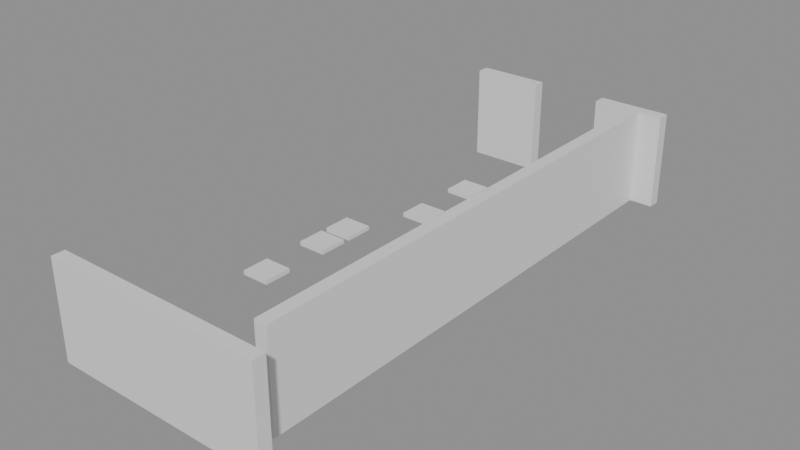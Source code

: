 # Source: building_lego.blend  (saved by Blender 5.0.119; exported with 4.5.12 LTS)
import bpy
from mathutils import Matrix  # noqa: F401  (used for matrix-valued properties, if any)

bpy.ops.wm.read_factory_settings(use_empty=True)
scene = bpy.context.scene
scene.name = 'Scene'

# ---- collections
col_01_paredes_externas = bpy.data.collections.new('01_Paredes_Externas'); scene.collection.children.link(col_01_paredes_externas)
col_04_moveis_decoracoes = bpy.data.collections.new('04_Moveis_Decoracoes'); scene.collection.children.link(col_04_moveis_decoracoes)

# ---- materials (node trees are filled in below, after node groups)
mat_mat_parede_externa = bpy.data.materials.new('Mat_Parede_Externa')
mat_mat_moveis = bpy.data.materials.new('Mat_Moveis')

# ---- material node trees
mat_mat_parede_externa.use_nodes = True; mat_mat_parede_externa.node_tree.nodes.clear()
_N = mat_mat_parede_externa.node_tree.nodes; _L = mat_mat_parede_externa.node_tree.links
n0 = _N.new('ShaderNodeBsdfPrincipled'); n0.name = 'BSDF - Pré-fundamentado'; n0.location = (-200, 100)
n1 = _N.new('ShaderNodeOutputMaterial'); n1.name = 'Saída de material'; n1.location = (200, 100)
_L.new(n0.outputs[0], n1.inputs[0])
n1.is_active_output = True
mat_mat_moveis.use_nodes = True; mat_mat_moveis.node_tree.nodes.clear()
_N = mat_mat_moveis.node_tree.nodes; _L = mat_mat_moveis.node_tree.links
n0 = _N.new('ShaderNodeBsdfPrincipled'); n0.name = 'BSDF - Pré-fundamentado'; n0.location = (-200, 100)
n1 = _N.new('ShaderNodeOutputMaterial'); n1.name = 'Saída de material'; n1.location = (200, 100)
_L.new(n0.outputs[0], n1.inputs[0])
n1.is_active_output = True

# ---- meshes
me_bloco_dungeon_wall_4304_2726_z20 = bpy.data.meshes.new('Bloco_dungeon_wall_4304_2726_z20')
me_bloco_dungeon_wall_4304_2726_z20.from_pydata([(-0.5, -0.175, -1.32), (0.5, -0.175, -1.32), (0.5, 0.175, -1.32), (-0.5, 0.175, -1.32), (-0.5, -0.175, 1.32), (0.5, -0.175, 1.32), (0.5, 0.175, 1.32), (-0.5, 0.175, 1.32)], [], [(0, 1, 2, 3), (4, 7, 6, 5), (0, 4, 5, 1), (2, 6, 7, 3), (0, 3, 7, 4), (1, 5, 6, 2)])
me_bloco_dungeon_wall_4304_2726_z20.materials.append(mat_mat_parede_externa)
me_bloco_dungeon_wall_4304_2726_z20.update()
me_bloco_dungeon_wall_4305_2726_z20 = bpy.data.meshes.new('Bloco_dungeon_wall_4305_2726_z20')
me_bloco_dungeon_wall_4305_2726_z20.from_pydata([(-0.5, -0.175, -1.32), (0.5, -0.175, -1.32), (0.5, 0.175, -1.32), (-0.5, 0.175, -1.32), (-0.5, -0.175, 1.32), (0.5, -0.175, 1.32), (0.5, 0.175, 1.32), (-0.5, 0.175, 1.32)], [], [(0, 1, 2, 3), (4, 7, 6, 5), (0, 4, 5, 1), (2, 6, 7, 3), (0, 3, 7, 4), (1, 5, 6, 2)])
me_bloco_dungeon_wall_4305_2726_z20.materials.append(mat_mat_parede_externa)
me_bloco_dungeon_wall_4305_2726_z20.update()
me_bloco_dungeon_wall_4306_2726_z20 = bpy.data.meshes.new('Bloco_dungeon_wall_4306_2726_z20')
me_bloco_dungeon_wall_4306_2726_z20.from_pydata([(-0.5, -0.175, -1.32), (0.5, -0.175, -1.32), (0.5, 0.175, -1.32), (-0.5, 0.175, -1.32), (-0.5, -0.175, 1.32), (0.5, -0.175, 1.32), (0.5, 0.175, 1.32), (-0.5, 0.175, 1.32)], [], [(0, 1, 2, 3), (4, 7, 6, 5), (0, 4, 5, 1), (2, 6, 7, 3), (0, 3, 7, 4), (1, 5, 6, 2)])
me_bloco_dungeon_wall_4306_2726_z20.materials.append(mat_mat_parede_externa)
me_bloco_dungeon_wall_4306_2726_z20.update()
me_bloco_dungeon_wall_4307_2726_z20 = bpy.data.meshes.new('Bloco_dungeon_wall_4307_2726_z20')
me_bloco_dungeon_wall_4307_2726_z20.from_pydata([(-0.5, -0.175, -1.32), (0.5, -0.175, -1.32), (0.5, 0.175, -1.32), (-0.5, 0.175, -1.32), (-0.5, -0.175, 1.32), (0.5, -0.175, 1.32), (0.5, 0.175, 1.32), (-0.5, 0.175, 1.32)], [], [(0, 1, 2, 3), (4, 7, 6, 5), (0, 4, 5, 1), (2, 6, 7, 3), (0, 3, 7, 4), (1, 5, 6, 2)])
me_bloco_dungeon_wall_4307_2726_z20.materials.append(mat_mat_parede_externa)
me_bloco_dungeon_wall_4307_2726_z20.update()
me_bloco_dungeon_wall_4308_2726_z20 = bpy.data.meshes.new('Bloco_dungeon_wall_4308_2726_z20')
me_bloco_dungeon_wall_4308_2726_z20.from_pydata([(-0.5, -0.175, -1.32), (0.5, -0.175, -1.32), (0.5, 0.175, -1.32), (-0.5, 0.175, -1.32), (-0.5, -0.175, 1.32), (0.5, -0.175, 1.32), (0.5, 0.175, 1.32), (-0.5, 0.175, 1.32)], [], [(0, 1, 2, 3), (4, 7, 6, 5), (0, 4, 5, 1), (2, 6, 7, 3), (0, 3, 7, 4), (1, 5, 6, 2)])
me_bloco_dungeon_wall_4308_2726_z20.materials.append(mat_mat_parede_externa)
me_bloco_dungeon_wall_4308_2726_z20.update()
me_bloco_dungeon_wall_4309_2726_z20 = bpy.data.meshes.new('Bloco_dungeon_wall_4309_2726_z20')
me_bloco_dungeon_wall_4309_2726_z20.from_pydata([(-0.5, -0.175, -1.32), (0.5, -0.175, -1.32), (0.5, 0.175, -1.32), (-0.5, 0.175, -1.32), (-0.5, -0.175, 1.32), (0.5, -0.175, 1.32), (0.5, 0.175, 1.32), (-0.5, 0.175, 1.32)], [], [(0, 1, 2, 3), (4, 7, 6, 5), (0, 4, 5, 1), (2, 6, 7, 3), (0, 3, 7, 4), (1, 5, 6, 2)])
me_bloco_dungeon_wall_4309_2726_z20.materials.append(mat_mat_parede_externa)
me_bloco_dungeon_wall_4309_2726_z20.update()
me_bloco_dungeon_wall_4304_2741_z20 = bpy.data.meshes.new('Bloco_dungeon_wall_4304_2741_z20')
me_bloco_dungeon_wall_4304_2741_z20.from_pydata([(-0.5, -0.175, -1.32), (0.5, -0.175, -1.32), (0.5, 0.175, -1.32), (-0.5, 0.175, -1.32), (-0.5, -0.175, 1.32), (0.5, -0.175, 1.32), (0.5, 0.175, 1.32), (-0.5, 0.175, 1.32)], [], [(0, 1, 2, 3), (4, 7, 6, 5), (0, 4, 5, 1), (2, 6, 7, 3), (0, 3, 7, 4), (1, 5, 6, 2)])
me_bloco_dungeon_wall_4304_2741_z20.materials.append(mat_mat_parede_externa)
me_bloco_dungeon_wall_4304_2741_z20.update()
me_bloco_dungeon_wall_4305_2741_z20 = bpy.data.meshes.new('Bloco_dungeon_wall_4305_2741_z20')
me_bloco_dungeon_wall_4305_2741_z20.from_pydata([(-0.5, -0.175, -1.32), (0.5, -0.175, -1.32), (0.5, 0.175, -1.32), (-0.5, 0.175, -1.32), (-0.5, -0.175, 1.32), (0.5, -0.175, 1.32), (0.5, 0.175, 1.32), (-0.5, 0.175, 1.32)], [], [(0, 1, 2, 3), (4, 7, 6, 5), (0, 4, 5, 1), (2, 6, 7, 3), (0, 3, 7, 4), (1, 5, 6, 2)])
me_bloco_dungeon_wall_4305_2741_z20.materials.append(mat_mat_parede_externa)
me_bloco_dungeon_wall_4305_2741_z20.update()
me_bloco_dungeon_wall_4308_2741_z20 = bpy.data.meshes.new('Bloco_dungeon_wall_4308_2741_z20')
me_bloco_dungeon_wall_4308_2741_z20.from_pydata([(-0.5, -0.175, -1.32), (0.5, -0.175, -1.32), (0.5, 0.175, -1.32), (-0.5, 0.175, -1.32), (-0.5, -0.175, 1.32), (0.5, -0.175, 1.32), (0.5, 0.175, 1.32), (-0.5, 0.175, 1.32)], [], [(0, 1, 2, 3), (4, 7, 6, 5), (0, 4, 5, 1), (2, 6, 7, 3), (0, 3, 7, 4), (1, 5, 6, 2)])
me_bloco_dungeon_wall_4308_2741_z20.materials.append(mat_mat_parede_externa)
me_bloco_dungeon_wall_4308_2741_z20.update()
me_bloco_dungeon_wall_4309_2741_z20 = bpy.data.meshes.new('Bloco_dungeon_wall_4309_2741_z20')
me_bloco_dungeon_wall_4309_2741_z20.from_pydata([(-0.5, -0.175, -1.32), (0.5, -0.175, -1.32), (0.5, 0.175, -1.32), (-0.5, 0.175, -1.32), (-0.5, -0.175, 1.32), (0.5, -0.175, 1.32), (0.5, 0.175, 1.32), (-0.5, 0.175, 1.32)], [], [(0, 1, 2, 3), (4, 7, 6, 5), (0, 4, 5, 1), (2, 6, 7, 3), (0, 3, 7, 4), (1, 5, 6, 2)])
me_bloco_dungeon_wall_4309_2741_z20.materials.append(mat_mat_parede_externa)
me_bloco_dungeon_wall_4309_2741_z20.update()
me_bloco_dungeon_wall_4309_2727_z20 = bpy.data.meshes.new('Bloco_dungeon_wall_4309_2727_z20')
me_bloco_dungeon_wall_4309_2727_z20.from_pydata([(-0.175, -0.5, -1.32), (0.175, -0.5, -1.32), (0.175, 0.5, -1.32), (-0.175, 0.5, -1.32), (-0.175, -0.5, 1.32), (0.175, -0.5, 1.32), (0.175, 0.5, 1.32), (-0.175, 0.5, 1.32)], [], [(0, 1, 2, 3), (4, 7, 6, 5), (0, 4, 5, 1), (2, 6, 7, 3), (0, 3, 7, 4), (1, 5, 6, 2)])
me_bloco_dungeon_wall_4309_2727_z20.materials.append(mat_mat_parede_externa)
me_bloco_dungeon_wall_4309_2727_z20.update()
me_bloco_dungeon_wall_4309_2728_z20 = bpy.data.meshes.new('Bloco_dungeon_wall_4309_2728_z20')
me_bloco_dungeon_wall_4309_2728_z20.from_pydata([(-0.175, -0.5, -1.32), (0.175, -0.5, -1.32), (0.175, 0.5, -1.32), (-0.175, 0.5, -1.32), (-0.175, -0.5, 1.32), (0.175, -0.5, 1.32), (0.175, 0.5, 1.32), (-0.175, 0.5, 1.32)], [], [(0, 1, 2, 3), (4, 7, 6, 5), (0, 4, 5, 1), (2, 6, 7, 3), (0, 3, 7, 4), (1, 5, 6, 2)])
me_bloco_dungeon_wall_4309_2728_z20.materials.append(mat_mat_parede_externa)
me_bloco_dungeon_wall_4309_2728_z20.update()
me_bloco_dungeon_wall_4309_2729_z20 = bpy.data.meshes.new('Bloco_dungeon_wall_4309_2729_z20')
me_bloco_dungeon_wall_4309_2729_z20.from_pydata([(-0.175, -0.5, -1.32), (0.175, -0.5, -1.32), (0.175, 0.5, -1.32), (-0.175, 0.5, -1.32), (-0.175, -0.5, 1.32), (0.175, -0.5, 1.32), (0.175, 0.5, 1.32), (-0.175, 0.5, 1.32)], [], [(0, 1, 2, 3), (4, 7, 6, 5), (0, 4, 5, 1), (2, 6, 7, 3), (0, 3, 7, 4), (1, 5, 6, 2)])
me_bloco_dungeon_wall_4309_2729_z20.materials.append(mat_mat_parede_externa)
me_bloco_dungeon_wall_4309_2729_z20.update()
me_bloco_dungeon_wall_4309_2730_z20 = bpy.data.meshes.new('Bloco_dungeon_wall_4309_2730_z20')
me_bloco_dungeon_wall_4309_2730_z20.from_pydata([(-0.175, -0.5, -1.32), (0.175, -0.5, -1.32), (0.175, 0.5, -1.32), (-0.175, 0.5, -1.32), (-0.175, -0.5, 1.32), (0.175, -0.5, 1.32), (0.175, 0.5, 1.32), (-0.175, 0.5, 1.32)], [], [(0, 1, 2, 3), (4, 7, 6, 5), (0, 4, 5, 1), (2, 6, 7, 3), (0, 3, 7, 4), (1, 5, 6, 2)])
me_bloco_dungeon_wall_4309_2730_z20.materials.append(mat_mat_parede_externa)
me_bloco_dungeon_wall_4309_2730_z20.update()
me_bloco_dungeon_wall_4309_2731_z20 = bpy.data.meshes.new('Bloco_dungeon_wall_4309_2731_z20')
me_bloco_dungeon_wall_4309_2731_z20.from_pydata([(-0.175, -0.5, -1.32), (0.175, -0.5, -1.32), (0.175, 0.5, -1.32), (-0.175, 0.5, -1.32), (-0.175, -0.5, 1.32), (0.175, -0.5, 1.32), (0.175, 0.5, 1.32), (-0.175, 0.5, 1.32)], [], [(0, 1, 2, 3), (4, 7, 6, 5), (0, 4, 5, 1), (2, 6, 7, 3), (0, 3, 7, 4), (1, 5, 6, 2)])
me_bloco_dungeon_wall_4309_2731_z20.materials.append(mat_mat_parede_externa)
me_bloco_dungeon_wall_4309_2731_z20.update()
me_bloco_dungeon_wall_4309_2732_z20 = bpy.data.meshes.new('Bloco_dungeon_wall_4309_2732_z20')
me_bloco_dungeon_wall_4309_2732_z20.from_pydata([(-0.175, -0.5, -1.32), (0.175, -0.5, -1.32), (0.175, 0.5, -1.32), (-0.175, 0.5, -1.32), (-0.175, -0.5, 1.32), (0.175, -0.5, 1.32), (0.175, 0.5, 1.32), (-0.175, 0.5, 1.32)], [], [(0, 1, 2, 3), (4, 7, 6, 5), (0, 4, 5, 1), (2, 6, 7, 3), (0, 3, 7, 4), (1, 5, 6, 2)])
me_bloco_dungeon_wall_4309_2732_z20.materials.append(mat_mat_parede_externa)
me_bloco_dungeon_wall_4309_2732_z20.update()
me_bloco_dungeon_wall_4309_2733_z20 = bpy.data.meshes.new('Bloco_dungeon_wall_4309_2733_z20')
me_bloco_dungeon_wall_4309_2733_z20.from_pydata([(-0.175, -0.5, -1.32), (0.175, -0.5, -1.32), (0.175, 0.5, -1.32), (-0.175, 0.5, -1.32), (-0.175, -0.5, 1.32), (0.175, -0.5, 1.32), (0.175, 0.5, 1.32), (-0.175, 0.5, 1.32)], [], [(0, 1, 2, 3), (4, 7, 6, 5), (0, 4, 5, 1), (2, 6, 7, 3), (0, 3, 7, 4), (1, 5, 6, 2)])
me_bloco_dungeon_wall_4309_2733_z20.materials.append(mat_mat_parede_externa)
me_bloco_dungeon_wall_4309_2733_z20.update()
me_bloco_dungeon_wall_4309_2734_z20 = bpy.data.meshes.new('Bloco_dungeon_wall_4309_2734_z20')
me_bloco_dungeon_wall_4309_2734_z20.from_pydata([(-0.175, -0.5, -1.32), (0.175, -0.5, -1.32), (0.175, 0.5, -1.32), (-0.175, 0.5, -1.32), (-0.175, -0.5, 1.32), (0.175, -0.5, 1.32), (0.175, 0.5, 1.32), (-0.175, 0.5, 1.32)], [], [(0, 1, 2, 3), (4, 7, 6, 5), (0, 4, 5, 1), (2, 6, 7, 3), (0, 3, 7, 4), (1, 5, 6, 2)])
me_bloco_dungeon_wall_4309_2734_z20.materials.append(mat_mat_parede_externa)
me_bloco_dungeon_wall_4309_2734_z20.update()
me_bloco_dungeon_wall_4309_2735_z20 = bpy.data.meshes.new('Bloco_dungeon_wall_4309_2735_z20')
me_bloco_dungeon_wall_4309_2735_z20.from_pydata([(-0.175, -0.5, -1.32), (0.175, -0.5, -1.32), (0.175, 0.5, -1.32), (-0.175, 0.5, -1.32), (-0.175, -0.5, 1.32), (0.175, -0.5, 1.32), (0.175, 0.5, 1.32), (-0.175, 0.5, 1.32)], [], [(0, 1, 2, 3), (4, 7, 6, 5), (0, 4, 5, 1), (2, 6, 7, 3), (0, 3, 7, 4), (1, 5, 6, 2)])
me_bloco_dungeon_wall_4309_2735_z20.materials.append(mat_mat_parede_externa)
me_bloco_dungeon_wall_4309_2735_z20.update()
me_bloco_dungeon_wall_4309_2736_z20 = bpy.data.meshes.new('Bloco_dungeon_wall_4309_2736_z20')
me_bloco_dungeon_wall_4309_2736_z20.from_pydata([(-0.175, -0.5, -1.32), (0.175, -0.5, -1.32), (0.175, 0.5, -1.32), (-0.175, 0.5, -1.32), (-0.175, -0.5, 1.32), (0.175, -0.5, 1.32), (0.175, 0.5, 1.32), (-0.175, 0.5, 1.32)], [], [(0, 1, 2, 3), (4, 7, 6, 5), (0, 4, 5, 1), (2, 6, 7, 3), (0, 3, 7, 4), (1, 5, 6, 2)])
me_bloco_dungeon_wall_4309_2736_z20.materials.append(mat_mat_parede_externa)
me_bloco_dungeon_wall_4309_2736_z20.update()
me_bloco_dungeon_wall_4309_2737_z20 = bpy.data.meshes.new('Bloco_dungeon_wall_4309_2737_z20')
me_bloco_dungeon_wall_4309_2737_z20.from_pydata([(-0.175, -0.5, -1.32), (0.175, -0.5, -1.32), (0.175, 0.5, -1.32), (-0.175, 0.5, -1.32), (-0.175, -0.5, 1.32), (0.175, -0.5, 1.32), (0.175, 0.5, 1.32), (-0.175, 0.5, 1.32)], [], [(0, 1, 2, 3), (4, 7, 6, 5), (0, 4, 5, 1), (2, 6, 7, 3), (0, 3, 7, 4), (1, 5, 6, 2)])
me_bloco_dungeon_wall_4309_2737_z20.materials.append(mat_mat_parede_externa)
me_bloco_dungeon_wall_4309_2737_z20.update()
me_bloco_dungeon_wall_4309_2738_z20 = bpy.data.meshes.new('Bloco_dungeon_wall_4309_2738_z20')
me_bloco_dungeon_wall_4309_2738_z20.from_pydata([(-0.175, -0.5, -1.32), (0.175, -0.5, -1.32), (0.175, 0.5, -1.32), (-0.175, 0.5, -1.32), (-0.175, -0.5, 1.32), (0.175, -0.5, 1.32), (0.175, 0.5, 1.32), (-0.175, 0.5, 1.32)], [], [(0, 1, 2, 3), (4, 7, 6, 5), (0, 4, 5, 1), (2, 6, 7, 3), (0, 3, 7, 4), (1, 5, 6, 2)])
me_bloco_dungeon_wall_4309_2738_z20.materials.append(mat_mat_parede_externa)
me_bloco_dungeon_wall_4309_2738_z20.update()
me_bloco_dungeon_wall_4309_2739_z20 = bpy.data.meshes.new('Bloco_dungeon_wall_4309_2739_z20')
me_bloco_dungeon_wall_4309_2739_z20.from_pydata([(-0.175, -0.5, -1.32), (0.175, -0.5, -1.32), (0.175, 0.5, -1.32), (-0.175, 0.5, -1.32), (-0.175, -0.5, 1.32), (0.175, -0.5, 1.32), (0.175, 0.5, 1.32), (-0.175, 0.5, 1.32)], [], [(0, 1, 2, 3), (4, 7, 6, 5), (0, 4, 5, 1), (2, 6, 7, 3), (0, 3, 7, 4), (1, 5, 6, 2)])
me_bloco_dungeon_wall_4309_2739_z20.materials.append(mat_mat_parede_externa)
me_bloco_dungeon_wall_4309_2739_z20.update()
me_bloco_dungeon_wall_4309_2740_z20 = bpy.data.meshes.new('Bloco_dungeon_wall_4309_2740_z20')
me_bloco_dungeon_wall_4309_2740_z20.from_pydata([(-0.175, -0.5, -1.32), (0.175, -0.5, -1.32), (0.175, 0.5, -1.32), (-0.175, 0.5, -1.32), (-0.175, -0.5, 1.32), (0.175, -0.5, 1.32), (0.175, 0.5, 1.32), (-0.175, 0.5, 1.32)], [], [(0, 1, 2, 3), (4, 7, 6, 5), (0, 4, 5, 1), (2, 6, 7, 3), (0, 3, 7, 4), (1, 5, 6, 2)])
me_bloco_dungeon_wall_4309_2740_z20.materials.append(mat_mat_parede_externa)
me_bloco_dungeon_wall_4309_2740_z20.update()
me_movel_bone_4304_2731_z20 = bpy.data.meshes.new('Movel_bone_4304_2731_z20')
me_movel_bone_4304_2731_z20.from_pydata([(-0.4, -0.4, -0.06), (0.4, -0.4, -0.06), (0.4, 0.4, -0.06), (-0.4, 0.4, -0.06), (-0.4, -0.4, 0.06), (0.4, -0.4, 0.06), (0.4, 0.4, 0.06), (-0.4, 0.4, 0.06)], [], [(0, 1, 2, 3), (4, 7, 6, 5), (0, 4, 5, 1), (2, 6, 7, 3), (0, 3, 7, 4), (1, 5, 6, 2)])
me_movel_bone_4304_2731_z20.materials.append(mat_mat_moveis)
me_movel_bone_4304_2731_z20.update()
me_movel_bone_pile_4307_2731_z20 = bpy.data.meshes.new('Movel_bone_pile_4307_2731_z20')
me_movel_bone_pile_4307_2731_z20.from_pydata([(-0.4, -0.4, -0.06), (0.4, -0.4, -0.06), (0.4, 0.4, -0.06), (-0.4, 0.4, -0.06), (-0.4, -0.4, 0.06), (0.4, -0.4, 0.06), (0.4, 0.4, 0.06), (-0.4, 0.4, 0.06)], [], [(0, 1, 2, 3), (4, 7, 6, 5), (0, 4, 5, 1), (2, 6, 7, 3), (0, 3, 7, 4), (1, 5, 6, 2)])
me_movel_bone_pile_4307_2731_z20.materials.append(mat_mat_moveis)
me_movel_bone_pile_4307_2731_z20.update()
me_movel_bone_pile_4304_2733_z20 = bpy.data.meshes.new('Movel_bone_pile_4304_2733_z20')
me_movel_bone_pile_4304_2733_z20.from_pydata([(-0.4, -0.4, -0.06), (0.4, -0.4, -0.06), (0.4, 0.4, -0.06), (-0.4, 0.4, -0.06), (-0.4, -0.4, 0.06), (0.4, -0.4, 0.06), (0.4, 0.4, 0.06), (-0.4, 0.4, 0.06)], [], [(0, 1, 2, 3), (4, 7, 6, 5), (0, 4, 5, 1), (2, 6, 7, 3), (0, 3, 7, 4), (1, 5, 6, 2)])
me_movel_bone_pile_4304_2733_z20.materials.append(mat_mat_moveis)
me_movel_bone_pile_4304_2733_z20.update()
me_movel_pelvis_bone_4306_2733_z20 = bpy.data.meshes.new('Movel_pelvis_bone_4306_2733_z20')
me_movel_pelvis_bone_4306_2733_z20.from_pydata([(-0.4, -0.4, -0.06), (0.4, -0.4, -0.06), (0.4, 0.4, -0.06), (-0.4, 0.4, -0.06), (-0.4, -0.4, 0.06), (0.4, -0.4, 0.06), (0.4, 0.4, 0.06), (-0.4, 0.4, 0.06)], [], [(0, 1, 2, 3), (4, 7, 6, 5), (0, 4, 5, 1), (2, 6, 7, 3), (0, 3, 7, 4), (1, 5, 6, 2)])
me_movel_pelvis_bone_4306_2733_z20.materials.append(mat_mat_moveis)
me_movel_pelvis_bone_4306_2733_z20.update()
me_movel_bone_shards_4304_2734_z20 = bpy.data.meshes.new('Movel_bone_shards_4304_2734_z20')
me_movel_bone_shards_4304_2734_z20.from_pydata([(-0.4, -0.4, -0.06), (0.4, -0.4, -0.06), (0.4, 0.4, -0.06), (-0.4, 0.4, -0.06), (-0.4, -0.4, 0.06), (0.4, -0.4, 0.06), (0.4, 0.4, 0.06), (-0.4, 0.4, 0.06)], [], [(0, 1, 2, 3), (4, 7, 6, 5), (0, 4, 5, 1), (2, 6, 7, 3), (0, 3, 7, 4), (1, 5, 6, 2)])
me_movel_bone_shards_4304_2734_z20.materials.append(mat_mat_moveis)
me_movel_bone_shards_4304_2734_z20.update()
me_movel_rib_cage_4305_2736_z20 = bpy.data.meshes.new('Movel_rib_cage_4305_2736_z20')
me_movel_rib_cage_4305_2736_z20.from_pydata([(-0.4, -0.4, -0.06), (0.4, -0.4, -0.06), (0.4, 0.4, -0.06), (-0.4, 0.4, -0.06), (-0.4, -0.4, 0.06), (0.4, -0.4, 0.06), (0.4, 0.4, 0.06), (-0.4, 0.4, 0.06)], [], [(0, 1, 2, 3), (4, 7, 6, 5), (0, 4, 5, 1), (2, 6, 7, 3), (0, 3, 7, 4), (1, 5, 6, 2)])
me_movel_rib_cage_4305_2736_z20.materials.append(mat_mat_moveis)
me_movel_rib_cage_4305_2736_z20.update()
me_movel_bone_pile_4307_2736_z20 = bpy.data.meshes.new('Movel_bone_pile_4307_2736_z20')
me_movel_bone_pile_4307_2736_z20.from_pydata([(-0.4, -0.4, -0.06), (0.4, -0.4, -0.06), (0.4, 0.4, -0.06), (-0.4, 0.4, -0.06), (-0.4, -0.4, 0.06), (0.4, -0.4, 0.06), (0.4, 0.4, 0.06), (-0.4, 0.4, 0.06)], [], [(0, 1, 2, 3), (4, 7, 6, 5), (0, 4, 5, 1), (2, 6, 7, 3), (0, 3, 7, 4), (1, 5, 6, 2)])
me_movel_bone_pile_4307_2736_z20.materials.append(mat_mat_moveis)
me_movel_bone_pile_4307_2736_z20.update()
me_movel_bone_pile_4305_2738_z20 = bpy.data.meshes.new('Movel_bone_pile_4305_2738_z20')
me_movel_bone_pile_4305_2738_z20.from_pydata([(-0.4, -0.4, -0.06), (0.4, -0.4, -0.06), (0.4, 0.4, -0.06), (-0.4, 0.4, -0.06), (-0.4, -0.4, 0.06), (0.4, -0.4, 0.06), (0.4, 0.4, 0.06), (-0.4, 0.4, 0.06)], [], [(0, 1, 2, 3), (4, 7, 6, 5), (0, 4, 5, 1), (2, 6, 7, 3), (0, 3, 7, 4), (1, 5, 6, 2)])
me_movel_bone_pile_4305_2738_z20.materials.append(mat_mat_moveis)
me_movel_bone_pile_4305_2738_z20.update()
me_movel_jaw_bone_4307_2739_z20 = bpy.data.meshes.new('Movel_jaw_bone_4307_2739_z20')
me_movel_jaw_bone_4307_2739_z20.from_pydata([(-0.4, -0.4, -0.06), (0.4, -0.4, -0.06), (0.4, 0.4, -0.06), (-0.4, 0.4, -0.06), (-0.4, -0.4, 0.06), (0.4, -0.4, 0.06), (0.4, 0.4, 0.06), (-0.4, 0.4, 0.06)], [], [(0, 1, 2, 3), (4, 7, 6, 5), (0, 4, 5, 1), (2, 6, 7, 3), (0, 3, 7, 4), (1, 5, 6, 2)])
me_movel_jaw_bone_4307_2739_z20.materials.append(mat_mat_moveis)
me_movel_jaw_bone_4307_2739_z20.update()

# ---- objects
ob_parede_externa_norte_y2726_x4304_4309 = bpy.data.objects.new('Parede_Externa_Norte_Y2726_X4304_4309', None)
ob_bloco_dungeon_wall_4304_2726_z20 = bpy.data.objects.new('Bloco_dungeon_wall_4304_2726_z20', me_bloco_dungeon_wall_4304_2726_z20)
ob_bloco_dungeon_wall_4305_2726_z20 = bpy.data.objects.new('Bloco_dungeon_wall_4305_2726_z20', me_bloco_dungeon_wall_4305_2726_z20)
ob_bloco_dungeon_wall_4306_2726_z20 = bpy.data.objects.new('Bloco_dungeon_wall_4306_2726_z20', me_bloco_dungeon_wall_4306_2726_z20)
ob_bloco_dungeon_wall_4307_2726_z20 = bpy.data.objects.new('Bloco_dungeon_wall_4307_2726_z20', me_bloco_dungeon_wall_4307_2726_z20)
ob_bloco_dungeon_wall_4308_2726_z20 = bpy.data.objects.new('Bloco_dungeon_wall_4308_2726_z20', me_bloco_dungeon_wall_4308_2726_z20)
ob_bloco_dungeon_wall_4309_2726_z20 = bpy.data.objects.new('Bloco_dungeon_wall_4309_2726_z20', me_bloco_dungeon_wall_4309_2726_z20)
ob_parede_externa_sul_y2741_x4304_4305 = bpy.data.objects.new('Parede_Externa_Sul_Y2741_X4304_4305', None)
ob_bloco_dungeon_wall_4304_2741_z20 = bpy.data.objects.new('Bloco_dungeon_wall_4304_2741_z20', me_bloco_dungeon_wall_4304_2741_z20)
ob_bloco_dungeon_wall_4305_2741_z20 = bpy.data.objects.new('Bloco_dungeon_wall_4305_2741_z20', me_bloco_dungeon_wall_4305_2741_z20)
ob_parede_externa_sul_y2741_x4308_4309 = bpy.data.objects.new('Parede_Externa_Sul_Y2741_X4308_4309', None)
ob_bloco_dungeon_wall_4308_2741_z20 = bpy.data.objects.new('Bloco_dungeon_wall_4308_2741_z20', me_bloco_dungeon_wall_4308_2741_z20)
ob_bloco_dungeon_wall_4309_2741_z20 = bpy.data.objects.new('Bloco_dungeon_wall_4309_2741_z20', me_bloco_dungeon_wall_4309_2741_z20)
ob_parede_externa_leste_x4309_y2727_2740 = bpy.data.objects.new('Parede_Externa_Leste_X4309_Y2727_2740', None)
ob_bloco_dungeon_wall_4309_2727_z20 = bpy.data.objects.new('Bloco_dungeon_wall_4309_2727_z20', me_bloco_dungeon_wall_4309_2727_z20)
ob_bloco_dungeon_wall_4309_2728_z20 = bpy.data.objects.new('Bloco_dungeon_wall_4309_2728_z20', me_bloco_dungeon_wall_4309_2728_z20)
ob_bloco_dungeon_wall_4309_2729_z20 = bpy.data.objects.new('Bloco_dungeon_wall_4309_2729_z20', me_bloco_dungeon_wall_4309_2729_z20)
ob_bloco_dungeon_wall_4309_2730_z20 = bpy.data.objects.new('Bloco_dungeon_wall_4309_2730_z20', me_bloco_dungeon_wall_4309_2730_z20)
ob_bloco_dungeon_wall_4309_2731_z20 = bpy.data.objects.new('Bloco_dungeon_wall_4309_2731_z20', me_bloco_dungeon_wall_4309_2731_z20)
ob_bloco_dungeon_wall_4309_2732_z20 = bpy.data.objects.new('Bloco_dungeon_wall_4309_2732_z20', me_bloco_dungeon_wall_4309_2732_z20)
ob_bloco_dungeon_wall_4309_2733_z20 = bpy.data.objects.new('Bloco_dungeon_wall_4309_2733_z20', me_bloco_dungeon_wall_4309_2733_z20)
ob_bloco_dungeon_wall_4309_2734_z20 = bpy.data.objects.new('Bloco_dungeon_wall_4309_2734_z20', me_bloco_dungeon_wall_4309_2734_z20)
ob_bloco_dungeon_wall_4309_2735_z20 = bpy.data.objects.new('Bloco_dungeon_wall_4309_2735_z20', me_bloco_dungeon_wall_4309_2735_z20)
ob_bloco_dungeon_wall_4309_2736_z20 = bpy.data.objects.new('Bloco_dungeon_wall_4309_2736_z20', me_bloco_dungeon_wall_4309_2736_z20)
ob_bloco_dungeon_wall_4309_2737_z20 = bpy.data.objects.new('Bloco_dungeon_wall_4309_2737_z20', me_bloco_dungeon_wall_4309_2737_z20)
ob_bloco_dungeon_wall_4309_2738_z20 = bpy.data.objects.new('Bloco_dungeon_wall_4309_2738_z20', me_bloco_dungeon_wall_4309_2738_z20)
ob_bloco_dungeon_wall_4309_2739_z20 = bpy.data.objects.new('Bloco_dungeon_wall_4309_2739_z20', me_bloco_dungeon_wall_4309_2739_z20)
ob_bloco_dungeon_wall_4309_2740_z20 = bpy.data.objects.new('Bloco_dungeon_wall_4309_2740_z20', me_bloco_dungeon_wall_4309_2740_z20)
ob_moveis_decoracoes = bpy.data.objects.new('Moveis_Decoracoes', None)
ob_movel_bone_4304_2731_z20 = bpy.data.objects.new('Movel_bone_4304_2731_z20', me_movel_bone_4304_2731_z20)
ob_movel_bone_pile_4307_2731_z20 = bpy.data.objects.new('Movel_bone_pile_4307_2731_z20', me_movel_bone_pile_4307_2731_z20)
ob_movel_bone_pile_4304_2733_z20 = bpy.data.objects.new('Movel_bone_pile_4304_2733_z20', me_movel_bone_pile_4304_2733_z20)
ob_movel_pelvis_bone_4306_2733_z20 = bpy.data.objects.new('Movel_pelvis_bone_4306_2733_z20', me_movel_pelvis_bone_4306_2733_z20)
ob_movel_bone_shards_4304_2734_z20 = bpy.data.objects.new('Movel_bone_shards_4304_2734_z20', me_movel_bone_shards_4304_2734_z20)
ob_movel_rib_cage_4305_2736_z20 = bpy.data.objects.new('Movel_rib_cage_4305_2736_z20', me_movel_rib_cage_4305_2736_z20)
ob_movel_bone_pile_4307_2736_z20 = bpy.data.objects.new('Movel_bone_pile_4307_2736_z20', me_movel_bone_pile_4307_2736_z20)
ob_movel_bone_pile_4305_2738_z20 = bpy.data.objects.new('Movel_bone_pile_4305_2738_z20', me_movel_bone_pile_4305_2738_z20)
ob_movel_jaw_bone_4307_2739_z20 = bpy.data.objects.new('Movel_jaw_bone_4307_2739_z20', me_movel_jaw_bone_4307_2739_z20)

# ---- transforms, parenting, visibility, modifiers, constraints
ob_parede_externa_norte_y2726_x4304_4309.location = (0.0, -7.5, 0.0)
ob_parede_externa_norte_y2726_x4304_4309.empty_display_type = 'CUBE'
ob_bloco_dungeon_wall_4304_2726_z20.parent = ob_parede_externa_norte_y2726_x4304_4309
ob_bloco_dungeon_wall_4304_2726_z20.matrix_parent_inverse = Matrix(((1.0, -0.0, 0.0, -0.0), (-0.0, 1.0, -0.0, 7.5), (0.0, -0.0, 1.0, -0.0), (-0.0, 0.0, -0.0, 1.0)))
ob_bloco_dungeon_wall_4304_2726_z20.location = (-2.5, -7.825, 1.32)
ob_bloco_dungeon_wall_4305_2726_z20.parent = ob_parede_externa_norte_y2726_x4304_4309
ob_bloco_dungeon_wall_4305_2726_z20.matrix_parent_inverse = Matrix(((1.0, -0.0, 0.0, -0.0), (-0.0, 1.0, -0.0, 7.5), (0.0, -0.0, 1.0, -0.0), (-0.0, 0.0, -0.0, 1.0)))
ob_bloco_dungeon_wall_4305_2726_z20.location = (-1.5, -7.825, 1.32)
ob_bloco_dungeon_wall_4306_2726_z20.parent = ob_parede_externa_norte_y2726_x4304_4309
ob_bloco_dungeon_wall_4306_2726_z20.matrix_parent_inverse = Matrix(((1.0, -0.0, 0.0, -0.0), (-0.0, 1.0, -0.0, 7.5), (0.0, -0.0, 1.0, -0.0), (-0.0, 0.0, -0.0, 1.0)))
ob_bloco_dungeon_wall_4306_2726_z20.location = (-0.5, -7.825, 1.32)
ob_bloco_dungeon_wall_4307_2726_z20.parent = ob_parede_externa_norte_y2726_x4304_4309
ob_bloco_dungeon_wall_4307_2726_z20.matrix_parent_inverse = Matrix(((1.0, -0.0, 0.0, -0.0), (-0.0, 1.0, -0.0, 7.5), (0.0, -0.0, 1.0, -0.0), (-0.0, 0.0, -0.0, 1.0)))
ob_bloco_dungeon_wall_4307_2726_z20.location = (0.5, -7.825, 1.32)
ob_bloco_dungeon_wall_4308_2726_z20.parent = ob_parede_externa_norte_y2726_x4304_4309
ob_bloco_dungeon_wall_4308_2726_z20.matrix_parent_inverse = Matrix(((1.0, -0.0, 0.0, -0.0), (-0.0, 1.0, -0.0, 7.5), (0.0, -0.0, 1.0, -0.0), (-0.0, 0.0, -0.0, 1.0)))
ob_bloco_dungeon_wall_4308_2726_z20.location = (1.5, -7.825, 1.32)
ob_bloco_dungeon_wall_4309_2726_z20.parent = ob_parede_externa_norte_y2726_x4304_4309
ob_bloco_dungeon_wall_4309_2726_z20.matrix_parent_inverse = Matrix(((1.0, -0.0, 0.0, -0.0), (-0.0, 1.0, -0.0, 7.5), (0.0, -0.0, 1.0, -0.0), (-0.0, 0.0, -0.0, 1.0)))
ob_bloco_dungeon_wall_4309_2726_z20.location = (2.5, -7.825, 1.32)
ob_parede_externa_sul_y2741_x4304_4305.location = (-2.0, 7.5, 0.0)
ob_parede_externa_sul_y2741_x4304_4305.empty_display_type = 'CUBE'
ob_bloco_dungeon_wall_4304_2741_z20.parent = ob_parede_externa_sul_y2741_x4304_4305
ob_bloco_dungeon_wall_4304_2741_z20.matrix_parent_inverse = Matrix(((1.0, -0.0, 0.0, 2.0), (-0.0, 1.0, -0.0, -7.5), (0.0, -0.0, 1.0, -0.0), (-0.0, 0.0, -0.0, 1.0)))
ob_bloco_dungeon_wall_4304_2741_z20.location = (-2.5, 7.175, 1.32)
ob_bloco_dungeon_wall_4305_2741_z20.parent = ob_parede_externa_sul_y2741_x4304_4305
ob_bloco_dungeon_wall_4305_2741_z20.matrix_parent_inverse = Matrix(((1.0, -0.0, 0.0, 2.0), (-0.0, 1.0, -0.0, -7.5), (0.0, -0.0, 1.0, -0.0), (-0.0, 0.0, -0.0, 1.0)))
ob_bloco_dungeon_wall_4305_2741_z20.location = (-1.5, 7.175, 1.32)
ob_parede_externa_sul_y2741_x4308_4309.location = (2.0, 7.5, 0.0)
ob_parede_externa_sul_y2741_x4308_4309.empty_display_type = 'CUBE'
ob_bloco_dungeon_wall_4308_2741_z20.parent = ob_parede_externa_sul_y2741_x4308_4309
ob_bloco_dungeon_wall_4308_2741_z20.matrix_parent_inverse = Matrix(((1.0, -0.0, 0.0, -2.0), (-0.0, 1.0, -0.0, -7.5), (0.0, -0.0, 1.0, -0.0), (-0.0, 0.0, -0.0, 1.0)))
ob_bloco_dungeon_wall_4308_2741_z20.location = (1.5, 7.175, 1.32)
ob_bloco_dungeon_wall_4309_2741_z20.parent = ob_parede_externa_sul_y2741_x4308_4309
ob_bloco_dungeon_wall_4309_2741_z20.matrix_parent_inverse = Matrix(((1.0, -0.0, 0.0, -2.0), (-0.0, 1.0, -0.0, -7.5), (0.0, -0.0, 1.0, -0.0), (-0.0, 0.0, -0.0, 1.0)))
ob_bloco_dungeon_wall_4309_2741_z20.location = (2.5, 7.175, 1.32)
ob_parede_externa_leste_x4309_y2727_2740.location = (2.5, 0.0, 0.0)
ob_parede_externa_leste_x4309_y2727_2740.empty_display_type = 'CUBE'
ob_bloco_dungeon_wall_4309_2727_z20.parent = ob_parede_externa_leste_x4309_y2727_2740
ob_bloco_dungeon_wall_4309_2727_z20.matrix_parent_inverse = Matrix(((1.0, -0.0, 0.0, -2.5), (-0.0, 1.0, -0.0, 0.0), (0.0, -0.0, 1.0, -0.0), (-0.0, 0.0, -0.0, 1.0)))
ob_bloco_dungeon_wall_4309_2727_z20.location = (2.175, -6.5, 1.32)
ob_bloco_dungeon_wall_4309_2728_z20.parent = ob_parede_externa_leste_x4309_y2727_2740
ob_bloco_dungeon_wall_4309_2728_z20.matrix_parent_inverse = Matrix(((1.0, -0.0, 0.0, -2.5), (-0.0, 1.0, -0.0, 0.0), (0.0, -0.0, 1.0, -0.0), (-0.0, 0.0, -0.0, 1.0)))
ob_bloco_dungeon_wall_4309_2728_z20.location = (2.175, -5.5, 1.32)
ob_bloco_dungeon_wall_4309_2729_z20.parent = ob_parede_externa_leste_x4309_y2727_2740
ob_bloco_dungeon_wall_4309_2729_z20.matrix_parent_inverse = Matrix(((1.0, -0.0, 0.0, -2.5), (-0.0, 1.0, -0.0, 0.0), (0.0, -0.0, 1.0, -0.0), (-0.0, 0.0, -0.0, 1.0)))
ob_bloco_dungeon_wall_4309_2729_z20.location = (2.175, -4.5, 1.32)
ob_bloco_dungeon_wall_4309_2730_z20.parent = ob_parede_externa_leste_x4309_y2727_2740
ob_bloco_dungeon_wall_4309_2730_z20.matrix_parent_inverse = Matrix(((1.0, -0.0, 0.0, -2.5), (-0.0, 1.0, -0.0, 0.0), (0.0, -0.0, 1.0, -0.0), (-0.0, 0.0, -0.0, 1.0)))
ob_bloco_dungeon_wall_4309_2730_z20.location = (2.175, -3.5, 1.32)
ob_bloco_dungeon_wall_4309_2731_z20.parent = ob_parede_externa_leste_x4309_y2727_2740
ob_bloco_dungeon_wall_4309_2731_z20.matrix_parent_inverse = Matrix(((1.0, -0.0, 0.0, -2.5), (-0.0, 1.0, -0.0, 0.0), (0.0, -0.0, 1.0, -0.0), (-0.0, 0.0, -0.0, 1.0)))
ob_bloco_dungeon_wall_4309_2731_z20.location = (2.175, -2.5, 1.32)
ob_bloco_dungeon_wall_4309_2732_z20.parent = ob_parede_externa_leste_x4309_y2727_2740
ob_bloco_dungeon_wall_4309_2732_z20.matrix_parent_inverse = Matrix(((1.0, -0.0, 0.0, -2.5), (-0.0, 1.0, -0.0, 0.0), (0.0, -0.0, 1.0, -0.0), (-0.0, 0.0, -0.0, 1.0)))
ob_bloco_dungeon_wall_4309_2732_z20.location = (2.175, -1.5, 1.32)
ob_bloco_dungeon_wall_4309_2733_z20.parent = ob_parede_externa_leste_x4309_y2727_2740
ob_bloco_dungeon_wall_4309_2733_z20.matrix_parent_inverse = Matrix(((1.0, -0.0, 0.0, -2.5), (-0.0, 1.0, -0.0, 0.0), (0.0, -0.0, 1.0, -0.0), (-0.0, 0.0, -0.0, 1.0)))
ob_bloco_dungeon_wall_4309_2733_z20.location = (2.175, -0.5, 1.32)
ob_bloco_dungeon_wall_4309_2734_z20.parent = ob_parede_externa_leste_x4309_y2727_2740
ob_bloco_dungeon_wall_4309_2734_z20.matrix_parent_inverse = Matrix(((1.0, -0.0, 0.0, -2.5), (-0.0, 1.0, -0.0, 0.0), (0.0, -0.0, 1.0, -0.0), (-0.0, 0.0, -0.0, 1.0)))
ob_bloco_dungeon_wall_4309_2734_z20.location = (2.175, 0.5, 1.32)
ob_bloco_dungeon_wall_4309_2735_z20.parent = ob_parede_externa_leste_x4309_y2727_2740
ob_bloco_dungeon_wall_4309_2735_z20.matrix_parent_inverse = Matrix(((1.0, -0.0, 0.0, -2.5), (-0.0, 1.0, -0.0, 0.0), (0.0, -0.0, 1.0, -0.0), (-0.0, 0.0, -0.0, 1.0)))
ob_bloco_dungeon_wall_4309_2735_z20.location = (2.175, 1.5, 1.32)
ob_bloco_dungeon_wall_4309_2736_z20.parent = ob_parede_externa_leste_x4309_y2727_2740
ob_bloco_dungeon_wall_4309_2736_z20.matrix_parent_inverse = Matrix(((1.0, -0.0, 0.0, -2.5), (-0.0, 1.0, -0.0, 0.0), (0.0, -0.0, 1.0, -0.0), (-0.0, 0.0, -0.0, 1.0)))
ob_bloco_dungeon_wall_4309_2736_z20.location = (2.175, 2.5, 1.32)
ob_bloco_dungeon_wall_4309_2737_z20.parent = ob_parede_externa_leste_x4309_y2727_2740
ob_bloco_dungeon_wall_4309_2737_z20.matrix_parent_inverse = Matrix(((1.0, -0.0, 0.0, -2.5), (-0.0, 1.0, -0.0, 0.0), (0.0, -0.0, 1.0, -0.0), (-0.0, 0.0, -0.0, 1.0)))
ob_bloco_dungeon_wall_4309_2737_z20.location = (2.175, 3.5, 1.32)
ob_bloco_dungeon_wall_4309_2738_z20.parent = ob_parede_externa_leste_x4309_y2727_2740
ob_bloco_dungeon_wall_4309_2738_z20.matrix_parent_inverse = Matrix(((1.0, -0.0, 0.0, -2.5), (-0.0, 1.0, -0.0, 0.0), (0.0, -0.0, 1.0, -0.0), (-0.0, 0.0, -0.0, 1.0)))
ob_bloco_dungeon_wall_4309_2738_z20.location = (2.175, 4.5, 1.32)
ob_bloco_dungeon_wall_4309_2739_z20.parent = ob_parede_externa_leste_x4309_y2727_2740
ob_bloco_dungeon_wall_4309_2739_z20.matrix_parent_inverse = Matrix(((1.0, -0.0, 0.0, -2.5), (-0.0, 1.0, -0.0, 0.0), (0.0, -0.0, 1.0, -0.0), (-0.0, 0.0, -0.0, 1.0)))
ob_bloco_dungeon_wall_4309_2739_z20.location = (2.175, 5.5, 1.32)
ob_bloco_dungeon_wall_4309_2740_z20.parent = ob_parede_externa_leste_x4309_y2727_2740
ob_bloco_dungeon_wall_4309_2740_z20.matrix_parent_inverse = Matrix(((1.0, -0.0, 0.0, -2.5), (-0.0, 1.0, -0.0, 0.0), (0.0, -0.0, 1.0, -0.0), (-0.0, 0.0, -0.0, 1.0)))
ob_bloco_dungeon_wall_4309_2740_z20.location = (2.175, 6.5, 1.32)
ob_moveis_decoracoes.location = (0.0, 0.0, 0.0)
ob_moveis_decoracoes.empty_display_type = 'CUBE'
ob_movel_bone_4304_2731_z20.parent = ob_moveis_decoracoes
ob_movel_bone_4304_2731_z20.location = (-2.5, -2.5, 0.06)
ob_movel_bone_pile_4307_2731_z20.parent = ob_moveis_decoracoes
ob_movel_bone_pile_4307_2731_z20.location = (0.5, -2.5, 0.06)
ob_movel_bone_pile_4304_2733_z20.parent = ob_moveis_decoracoes
ob_movel_bone_pile_4304_2733_z20.location = (-2.5, -0.5, 0.06)
ob_movel_pelvis_bone_4306_2733_z20.parent = ob_moveis_decoracoes
ob_movel_pelvis_bone_4306_2733_z20.location = (-0.5, -0.5, 0.06)
ob_movel_bone_shards_4304_2734_z20.parent = ob_moveis_decoracoes
ob_movel_bone_shards_4304_2734_z20.location = (-2.5, 0.5, 0.06)
ob_movel_rib_cage_4305_2736_z20.parent = ob_moveis_decoracoes
ob_movel_rib_cage_4305_2736_z20.location = (-1.5, 2.5, 0.06)
ob_movel_bone_pile_4307_2736_z20.parent = ob_moveis_decoracoes
ob_movel_bone_pile_4307_2736_z20.location = (0.5, 2.5, 0.06)
ob_movel_bone_pile_4305_2738_z20.parent = ob_moveis_decoracoes
ob_movel_bone_pile_4305_2738_z20.location = (-1.5, 4.5, 0.06)
ob_movel_jaw_bone_4307_2739_z20.parent = ob_moveis_decoracoes
ob_movel_jaw_bone_4307_2739_z20.location = (0.5, 5.5, 0.06)

# ---- collection membership
col_01_paredes_externas.objects.link(ob_parede_externa_norte_y2726_x4304_4309)
col_01_paredes_externas.objects.link(ob_bloco_dungeon_wall_4304_2726_z20)
col_01_paredes_externas.objects.link(ob_bloco_dungeon_wall_4305_2726_z20)
col_01_paredes_externas.objects.link(ob_bloco_dungeon_wall_4306_2726_z20)
col_01_paredes_externas.objects.link(ob_bloco_dungeon_wall_4307_2726_z20)
col_01_paredes_externas.objects.link(ob_bloco_dungeon_wall_4308_2726_z20)
col_01_paredes_externas.objects.link(ob_bloco_dungeon_wall_4309_2726_z20)
col_01_paredes_externas.objects.link(ob_parede_externa_sul_y2741_x4304_4305)
col_01_paredes_externas.objects.link(ob_bloco_dungeon_wall_4304_2741_z20)
col_01_paredes_externas.objects.link(ob_bloco_dungeon_wall_4305_2741_z20)
col_01_paredes_externas.objects.link(ob_parede_externa_sul_y2741_x4308_4309)
col_01_paredes_externas.objects.link(ob_bloco_dungeon_wall_4308_2741_z20)
col_01_paredes_externas.objects.link(ob_bloco_dungeon_wall_4309_2741_z20)
col_01_paredes_externas.objects.link(ob_parede_externa_leste_x4309_y2727_2740)
col_01_paredes_externas.objects.link(ob_bloco_dungeon_wall_4309_2727_z20)
col_01_paredes_externas.objects.link(ob_bloco_dungeon_wall_4309_2728_z20)
col_01_paredes_externas.objects.link(ob_bloco_dungeon_wall_4309_2729_z20)
col_01_paredes_externas.objects.link(ob_bloco_dungeon_wall_4309_2730_z20)
col_01_paredes_externas.objects.link(ob_bloco_dungeon_wall_4309_2731_z20)
col_01_paredes_externas.objects.link(ob_bloco_dungeon_wall_4309_2732_z20)
col_01_paredes_externas.objects.link(ob_bloco_dungeon_wall_4309_2733_z20)
col_01_paredes_externas.objects.link(ob_bloco_dungeon_wall_4309_2734_z20)
col_01_paredes_externas.objects.link(ob_bloco_dungeon_wall_4309_2735_z20)
col_01_paredes_externas.objects.link(ob_bloco_dungeon_wall_4309_2736_z20)
col_01_paredes_externas.objects.link(ob_bloco_dungeon_wall_4309_2737_z20)
col_01_paredes_externas.objects.link(ob_bloco_dungeon_wall_4309_2738_z20)
col_01_paredes_externas.objects.link(ob_bloco_dungeon_wall_4309_2739_z20)
col_01_paredes_externas.objects.link(ob_bloco_dungeon_wall_4309_2740_z20)
col_04_moveis_decoracoes.objects.link(ob_moveis_decoracoes)
col_04_moveis_decoracoes.objects.link(ob_movel_bone_4304_2731_z20)
col_04_moveis_decoracoes.objects.link(ob_movel_bone_pile_4307_2731_z20)
col_04_moveis_decoracoes.objects.link(ob_movel_bone_pile_4304_2733_z20)
col_04_moveis_decoracoes.objects.link(ob_movel_pelvis_bone_4306_2733_z20)
col_04_moveis_decoracoes.objects.link(ob_movel_bone_shards_4304_2734_z20)
col_04_moveis_decoracoes.objects.link(ob_movel_rib_cage_4305_2736_z20)
col_04_moveis_decoracoes.objects.link(ob_movel_bone_pile_4307_2736_z20)
col_04_moveis_decoracoes.objects.link(ob_movel_bone_pile_4305_2738_z20)
col_04_moveis_decoracoes.objects.link(ob_movel_jaw_bone_4307_2739_z20)

# ---- scene / render settings (as saved in the file)
scene.frame_start = 1; scene.frame_end = 250; scene.frame_set(1)
scene.render.engine = 'BLENDER_EEVEE_NEXT'
scene.render.bake_bias = 0.0
scene.render.bake_samples = 0
scene.cycles.sampling_pattern = 'TABULATED_SOBOL'
scene.eevee.use_volume_custom_range = False
bpy.context.view_layer.update()

# ---- added for rendering (the .blend has no active camera and no usable light): camera, sun + grey world if the file has none
cam_auto = bpy.data.cameras.new('AutoCamera')
cam_auto.lens = 50.0
cam_auto.sensor_width = 36.0
cam_auto.clip_end = 1000.0
ob_auto_camera = bpy.data.objects.new('AutoCamera', cam_auto)
scene.collection.objects.link(ob_auto_camera)
ob_auto_camera.location = (15.443, -18.8566, 13.6744)
ob_auto_camera.rotation_euler = (1.09748, -7.21219e-08, 0.694738)
scene.camera = ob_auto_camera
light_auto_sun = bpy.data.lights.new('AutoSun', 'SUN')
light_auto_sun.energy = 3.0
light_auto_sun.angle = 0.0523599
ob_auto_sun = bpy.data.objects.new('AutoSun', light_auto_sun)
scene.collection.objects.link(ob_auto_sun)
ob_auto_sun.rotation_euler = (0.872665, 0.174533, 0.523599)
if scene.world is None:
    world_auto = bpy.data.worlds.new('AutoWorld')
    world_auto.color = (0.3, 0.3, 0.3)
    scene.world = world_auto
bpy.context.view_layer.update()

